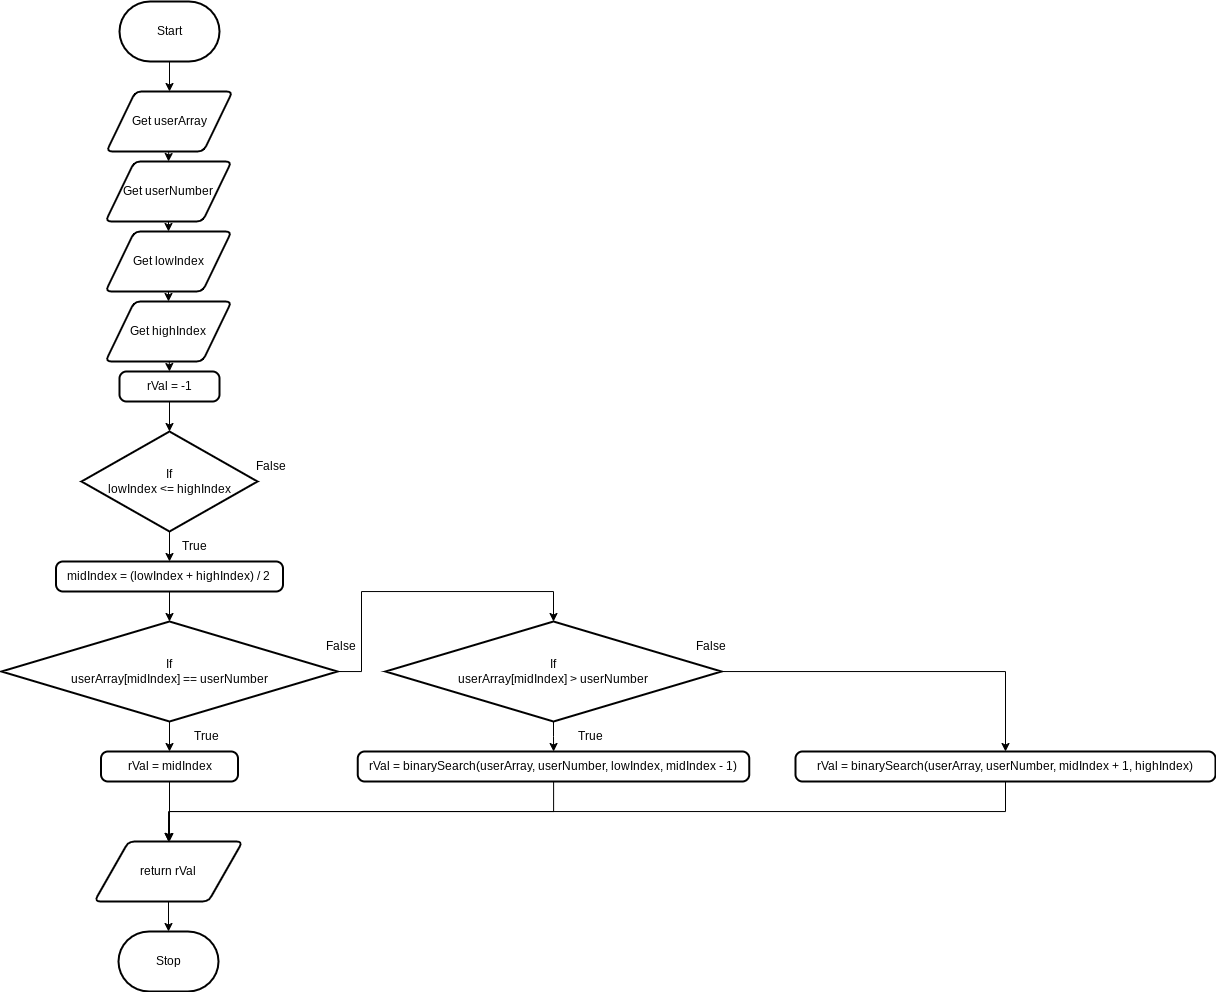

The diagram above was exported from draw.io. Its source (the exported page's mxGraphModel, read from the mxfile embedded in the PNG):
<mxGraphModel dx="634" dy="627" grid="1" gridSize="10" guides="1" tooltips="1" connect="1" arrows="1" fold="1" page="1" pageScale="1" pageWidth="827" pageHeight="1169" math="0" shadow="0">
  <root>
    <mxCell id="0" />
    <mxCell id="1" parent="0" />
    <mxCell id="5" value="" style="edgeStyle=none;html=1;" parent="1" source="2" target="3" edge="1">
      <mxGeometry relative="1" as="geometry" />
    </mxCell>
    <mxCell id="2" value="Start" style="strokeWidth=2;html=1;shape=mxgraph.flowchart.terminator;whiteSpace=wrap;" parent="1" vertex="1">
      <mxGeometry x="364" y="40" width="100" height="60" as="geometry" />
    </mxCell>
    <mxCell id="25" style="edgeStyle=none;html=1;entryX=0.5;entryY=0;entryDx=0;entryDy=0;" edge="1" parent="1" source="3" target="21">
      <mxGeometry relative="1" as="geometry" />
    </mxCell>
    <mxCell id="3" value="Get userArray" style="shape=parallelogram;html=1;strokeWidth=2;perimeter=parallelogramPerimeter;whiteSpace=wrap;rounded=1;arcSize=12;size=0.23;" parent="1" vertex="1">
      <mxGeometry x="351" y="130" width="126" height="60" as="geometry" />
    </mxCell>
    <mxCell id="50" value="" style="edgeStyle=orthogonalEdgeStyle;shape=connector;rounded=0;html=1;labelBackgroundColor=default;strokeColor=default;fontFamily=Helvetica;fontSize=11;fontColor=default;endArrow=classic;" edge="1" parent="1" source="4" target="45">
      <mxGeometry relative="1" as="geometry" />
    </mxCell>
    <mxCell id="52" style="edgeStyle=orthogonalEdgeStyle;shape=connector;rounded=0;html=1;entryX=0.5;entryY=0;entryDx=0;entryDy=0;entryPerimeter=0;labelBackgroundColor=default;strokeColor=default;fontFamily=Helvetica;fontSize=11;fontColor=default;endArrow=classic;" edge="1" parent="1" source="4" target="39">
      <mxGeometry relative="1" as="geometry">
        <Array as="points">
          <mxPoint x="606" y="710" />
          <mxPoint x="606" y="630" />
          <mxPoint x="798" y="630" />
        </Array>
      </mxGeometry>
    </mxCell>
    <mxCell id="4" value="If&lt;br&gt;userArray[midIndex] == userNumber" style="strokeWidth=2;html=1;shape=mxgraph.flowchart.decision;whiteSpace=wrap;" parent="1" vertex="1">
      <mxGeometry x="246" y="660" width="336" height="100" as="geometry" />
    </mxCell>
    <mxCell id="57" value="" style="edgeStyle=orthogonalEdgeStyle;shape=connector;rounded=0;html=1;labelBackgroundColor=default;strokeColor=default;fontFamily=Helvetica;fontSize=11;fontColor=default;endArrow=classic;" edge="1" parent="1" source="11" target="56">
      <mxGeometry relative="1" as="geometry" />
    </mxCell>
    <mxCell id="11" value="return rVal" style="shape=parallelogram;html=1;strokeWidth=2;perimeter=parallelogramPerimeter;whiteSpace=wrap;rounded=1;arcSize=12;size=0.23;" parent="1" vertex="1">
      <mxGeometry x="339" y="880" width="148" height="60" as="geometry" />
    </mxCell>
    <mxCell id="19" value="True" style="text;html=1;align=center;verticalAlign=middle;resizable=0;points=[];autosize=1;strokeColor=none;fillColor=none;" parent="1" vertex="1">
      <mxGeometry x="426" y="760" width="50" height="30" as="geometry" />
    </mxCell>
    <mxCell id="20" value="False" style="text;html=1;align=center;verticalAlign=middle;resizable=0;points=[];autosize=1;strokeColor=none;fillColor=none;" parent="1" vertex="1">
      <mxGeometry x="560" y="670" width="50" height="30" as="geometry" />
    </mxCell>
    <mxCell id="26" style="edgeStyle=none;html=1;entryX=0.5;entryY=0;entryDx=0;entryDy=0;" edge="1" parent="1" source="21" target="22">
      <mxGeometry relative="1" as="geometry" />
    </mxCell>
    <mxCell id="21" value="Get userNumber" style="shape=parallelogram;html=1;strokeWidth=2;perimeter=parallelogramPerimeter;whiteSpace=wrap;rounded=1;arcSize=12;size=0.23;" vertex="1" parent="1">
      <mxGeometry x="350" y="200" width="126" height="60" as="geometry" />
    </mxCell>
    <mxCell id="27" style="edgeStyle=none;html=1;entryX=0.5;entryY=0;entryDx=0;entryDy=0;" edge="1" parent="1" source="22" target="23">
      <mxGeometry relative="1" as="geometry" />
    </mxCell>
    <mxCell id="22" value="Get lowIndex" style="shape=parallelogram;html=1;strokeWidth=2;perimeter=parallelogramPerimeter;whiteSpace=wrap;rounded=1;arcSize=12;size=0.23;" vertex="1" parent="1">
      <mxGeometry x="350" y="270" width="126" height="60" as="geometry" />
    </mxCell>
    <mxCell id="36" style="edgeStyle=none;html=1;entryX=0.5;entryY=0;entryDx=0;entryDy=0;" edge="1" parent="1" source="23" target="34">
      <mxGeometry relative="1" as="geometry" />
    </mxCell>
    <mxCell id="23" value="Get highIndex" style="shape=parallelogram;html=1;strokeWidth=2;perimeter=parallelogramPerimeter;whiteSpace=wrap;rounded=1;arcSize=12;size=0.23;" vertex="1" parent="1">
      <mxGeometry x="350" y="340" width="126" height="60" as="geometry" />
    </mxCell>
    <mxCell id="38" style="edgeStyle=orthogonalEdgeStyle;shape=connector;rounded=0;html=1;entryX=0.5;entryY=0;entryDx=0;entryDy=0;labelBackgroundColor=default;strokeColor=default;fontFamily=Helvetica;fontSize=11;fontColor=default;endArrow=classic;" edge="1" parent="1" source="29" target="37">
      <mxGeometry relative="1" as="geometry" />
    </mxCell>
    <mxCell id="29" value="If&lt;br&gt;lowIndex &amp;lt;= highIndex" style="strokeWidth=2;html=1;shape=mxgraph.flowchart.decision;whiteSpace=wrap;" vertex="1" parent="1">
      <mxGeometry x="326" y="470" width="176" height="100" as="geometry" />
    </mxCell>
    <mxCell id="30" value="True" style="text;html=1;align=center;verticalAlign=middle;resizable=0;points=[];autosize=1;strokeColor=none;fillColor=none;" vertex="1" parent="1">
      <mxGeometry x="414" y="570" width="50" height="30" as="geometry" />
    </mxCell>
    <mxCell id="31" value="False" style="text;html=1;align=center;verticalAlign=middle;resizable=0;points=[];autosize=1;strokeColor=none;fillColor=none;" vertex="1" parent="1">
      <mxGeometry x="490" y="490" width="50" height="30" as="geometry" />
    </mxCell>
    <mxCell id="35" value="" style="edgeStyle=orthogonalEdgeStyle;html=1;rounded=0;" edge="1" parent="1" source="34" target="29">
      <mxGeometry relative="1" as="geometry" />
    </mxCell>
    <mxCell id="34" value="rVal = -1" style="rounded=1;whiteSpace=wrap;html=1;absoluteArcSize=1;arcSize=14;strokeWidth=2;" vertex="1" parent="1">
      <mxGeometry x="364" y="410" width="100" height="30" as="geometry" />
    </mxCell>
    <mxCell id="51" value="" style="edgeStyle=orthogonalEdgeStyle;shape=connector;rounded=0;html=1;labelBackgroundColor=default;strokeColor=default;fontFamily=Helvetica;fontSize=11;fontColor=default;endArrow=classic;" edge="1" parent="1" source="37" target="4">
      <mxGeometry relative="1" as="geometry" />
    </mxCell>
    <mxCell id="37" value="midIndex = (lowIndex + highIndex) / 2" style="rounded=1;whiteSpace=wrap;html=1;absoluteArcSize=1;arcSize=14;strokeWidth=2;" vertex="1" parent="1">
      <mxGeometry x="300.5" y="600" width="227" height="30" as="geometry" />
    </mxCell>
    <mxCell id="48" style="edgeStyle=orthogonalEdgeStyle;shape=connector;rounded=0;html=1;entryX=0.5;entryY=0;entryDx=0;entryDy=0;labelBackgroundColor=default;strokeColor=default;fontFamily=Helvetica;fontSize=11;fontColor=default;endArrow=classic;" edge="1" parent="1" source="39" target="47">
      <mxGeometry relative="1" as="geometry" />
    </mxCell>
    <mxCell id="49" value="" style="edgeStyle=orthogonalEdgeStyle;shape=connector;rounded=0;html=1;labelBackgroundColor=default;strokeColor=default;fontFamily=Helvetica;fontSize=11;fontColor=default;endArrow=classic;" edge="1" parent="1" source="39" target="46">
      <mxGeometry relative="1" as="geometry" />
    </mxCell>
    <mxCell id="39" value="If&lt;br&gt;userArray[midIndex] &amp;gt; userNumber" style="strokeWidth=2;html=1;shape=mxgraph.flowchart.decision;whiteSpace=wrap;" vertex="1" parent="1">
      <mxGeometry x="630" y="660" width="336" height="100" as="geometry" />
    </mxCell>
    <mxCell id="40" value="True" style="text;html=1;align=center;verticalAlign=middle;resizable=0;points=[];autosize=1;strokeColor=none;fillColor=none;" vertex="1" parent="1">
      <mxGeometry x="810" y="760" width="50" height="30" as="geometry" />
    </mxCell>
    <mxCell id="41" value="False" style="text;html=1;align=center;verticalAlign=middle;resizable=0;points=[];autosize=1;strokeColor=none;fillColor=none;" vertex="1" parent="1">
      <mxGeometry x="930" y="670" width="50" height="30" as="geometry" />
    </mxCell>
    <mxCell id="53" style="edgeStyle=orthogonalEdgeStyle;shape=connector;rounded=0;html=1;entryX=0.5;entryY=0;entryDx=0;entryDy=0;labelBackgroundColor=default;strokeColor=default;fontFamily=Helvetica;fontSize=11;fontColor=default;endArrow=classic;" edge="1" parent="1" source="45" target="11">
      <mxGeometry relative="1" as="geometry" />
    </mxCell>
    <mxCell id="45" value="rVal = midIndex" style="rounded=1;whiteSpace=wrap;html=1;absoluteArcSize=1;arcSize=14;strokeWidth=2;" vertex="1" parent="1">
      <mxGeometry x="345.5" y="790" width="137" height="30" as="geometry" />
    </mxCell>
    <mxCell id="54" style="edgeStyle=orthogonalEdgeStyle;shape=connector;rounded=0;html=1;entryX=0.5;entryY=0;entryDx=0;entryDy=0;labelBackgroundColor=default;strokeColor=default;fontFamily=Helvetica;fontSize=11;fontColor=default;endArrow=classic;" edge="1" parent="1" source="46" target="11">
      <mxGeometry relative="1" as="geometry">
        <Array as="points">
          <mxPoint x="798" y="850" />
          <mxPoint x="414" y="850" />
        </Array>
      </mxGeometry>
    </mxCell>
    <mxCell id="46" value="rVal = binarySearch(userArray, userNumber, lowIndex, midIndex - 1)" style="rounded=1;whiteSpace=wrap;html=1;absoluteArcSize=1;arcSize=14;strokeWidth=2;" vertex="1" parent="1">
      <mxGeometry x="602.25" y="790" width="391.5" height="30" as="geometry" />
    </mxCell>
    <mxCell id="55" style="edgeStyle=orthogonalEdgeStyle;shape=connector;rounded=0;html=1;labelBackgroundColor=default;strokeColor=default;fontFamily=Helvetica;fontSize=11;fontColor=default;endArrow=classic;entryX=0.5;entryY=0;entryDx=0;entryDy=0;" edge="1" parent="1" source="47" target="11">
      <mxGeometry relative="1" as="geometry">
        <mxPoint x="690" y="930" as="targetPoint" />
        <Array as="points">
          <mxPoint x="1250" y="850" />
          <mxPoint x="413" y="850" />
        </Array>
      </mxGeometry>
    </mxCell>
    <mxCell id="47" value="rVal = binarySearch(userArray, userNumber, midIndex + 1, highIndex)" style="rounded=1;whiteSpace=wrap;html=1;absoluteArcSize=1;arcSize=14;strokeWidth=2;" vertex="1" parent="1">
      <mxGeometry x="1040" y="790" width="420" height="30" as="geometry" />
    </mxCell>
    <mxCell id="56" value="Stop" style="strokeWidth=2;html=1;shape=mxgraph.flowchart.terminator;whiteSpace=wrap;" vertex="1" parent="1">
      <mxGeometry x="363" y="970" width="100" height="60" as="geometry" />
    </mxCell>
  </root>
</mxGraphModel>